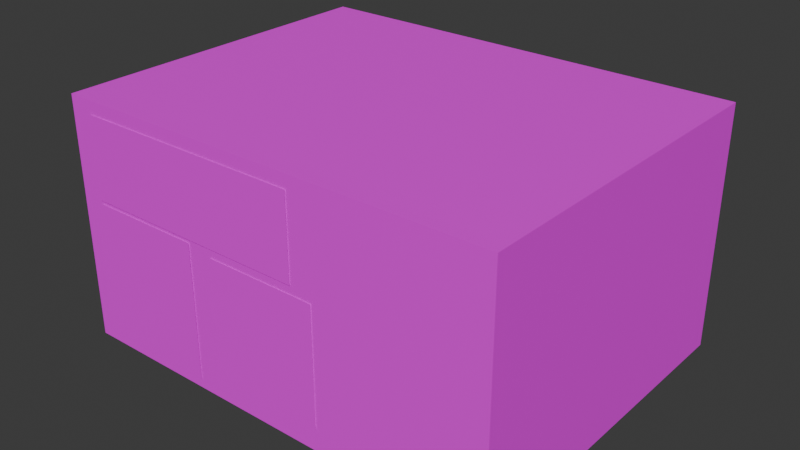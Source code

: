 # Source: untitled.blend  (saved by Blender 4.1.24; exported with 4.5.12 LTS)
import bpy
from mathutils import Matrix  # noqa: F401  (used for matrix-valued properties, if any)

bpy.ops.wm.read_factory_settings(use_empty=True)
scene = bpy.context.scene
scene.name = 'Scene'

# ---- images (referenced by path relative to the original .blend; pixels are not part of the script)
import os
ASSET_DIR = os.environ.get("B2B_ASSET_DIR", "")  # directory of the original .blend (textures are referenced by path, not embedded)
HERE = os.path.dirname(os.path.abspath(__file__))  # packed textures are extracted next to this script under _unpacked/

def load_image(name, relpath, width, height, colorspace="sRGB"):
    """Load a texture the original file referenced (path relative to the .blend, or extracted next to this script)."""
    p = next((c for c in (os.path.join(HERE, relpath), os.path.join(ASSET_DIR, relpath)) if relpath and os.path.exists(c)), "")
    if p:
        img = bpy.data.images.load(p, check_existing=True)
        img.name = name
    else:  # same state as the original file: an image datablock whose file is absent (Cycles renders it pink)
        img = bpy.data.images.new(name, width, height)
        img.source = "FILE"
        img.filepath = "//" + (relpath or name)
    img.colorspace_settings.name = colorspace
    return img
img_map__8_002 = load_image('Map #8.002', 'Box.PNG', 1024, 1024, 'sRGB')
img_2 = load_image('贴图 #2', 'Screenshot 2025-04-01 153145.png', 1024, 1024, 'sRGB')
img_2_001 = load_image('贴图 #2.001', 'Screenshot 2025-04-01 153145.png', 1024, 1024, 'Non-Color')
img_0_002 = load_image('贴图 #0.002', 'Screenshot 2025-04-01 151141.png', 1024, 1024, 'sRGB')
img_0_003 = load_image('贴图 #0.003', 'Screenshot 2025-04-01 151141.png', 1024, 1024, 'Non-Color')
img_1_002 = load_image('贴图 #1.002', 'Screenshot 2025-04-01 151637.png', 1024, 1024, 'sRGB')
img_1_003 = load_image('贴图 #1.003', 'Screenshot 2025-04-01 151637.png', 1024, 1024, 'Non-Color')

# ---- materials (node trees are filled in below, after node groups)
mat_material__50_001 = bpy.data.materials.new('Material #50.001')
mat_material__50_001.use_transparent_shadow = False
mat_material__50_001.diffuse_color = (0.5, 0.5, 0.5, 1.0)
mat_material__50_001.roughness = 0.5528
mat_material__50_001.specular_intensity = 1.0
mat_material__100 = bpy.data.materials.new('Material #100')
mat_material__100.surface_render_method = 'BLENDED'
mat_material__100.blend_method = 'BLEND'
mat_material__100.use_transparency_overlap = False
mat_material__100.show_transparent_back = False
mat_material__100.use_transparent_shadow = False
mat_material__100.diffuse_color = (0.5, 0.5, 0.5, 1.0)
mat_material__100.roughness = 0.5528
mat_material__100.specular_intensity = 1.0
mat_material__98_001 = bpy.data.materials.new('Material #98.001')
mat_material__98_001.surface_render_method = 'BLENDED'
mat_material__98_001.blend_method = 'BLEND'
mat_material__98_001.use_transparency_overlap = False
mat_material__98_001.show_transparent_back = False
mat_material__98_001.use_transparent_shadow = False
mat_material__98_001.diffuse_color = (0.5, 0.5, 0.5, 1.0)
mat_material__98_001.roughness = 0.5528
mat_material__98_001.specular_intensity = 1.0
mat_material__99_001 = bpy.data.materials.new('Material #99.001')
mat_material__99_001.surface_render_method = 'BLENDED'
mat_material__99_001.blend_method = 'BLEND'
mat_material__99_001.use_transparency_overlap = False
mat_material__99_001.show_transparent_back = False
mat_material__99_001.use_transparent_shadow = False
mat_material__99_001.diffuse_color = (1.0, 1.0, 1.0, 1.0)
mat_material__99_001.roughness = 0.5528
mat_material__99_001.specular_intensity = 1.0

# ---- material node trees
mat_material__50_001.use_nodes = True; mat_material__50_001.node_tree.nodes.clear()
_N = mat_material__50_001.node_tree.nodes; _L = mat_material__50_001.node_tree.links
n0 = _N.new('ShaderNodeBsdfPrincipled'); n0.name = 'Principled BSDF'; n0.location = (10, 300)
n0.inputs[2].default_value = 0.5528
n0.inputs[13].default_value = 1.0
n0.inputs[27].default_value = (0.0, 0.0, 0.0, 1.0)
n1 = _N.new('ShaderNodeOutputMaterial'); n1.name = '材質輸出'; n1.location = (300, 300)
n2 = _N.new('ShaderNodeNormalMap'); n2.name = '法線映射'; n2.location = (-300, -300)
n2.label = 'Normal/Map'
n3 = _N.new('ShaderNodeTexImage'); n3.name = '影像紋理'; n3.location = (-300, 600)
n3.image = img_map__8_002
_L.new(n0.outputs[0], n1.inputs[0])
_L.new(n2.outputs[0], n0.inputs[5])
_L.new(n3.outputs[0], n0.inputs[0])
n1.is_active_output = True
mat_material__100.use_nodes = True; mat_material__100.node_tree.nodes.clear()
_N = mat_material__100.node_tree.nodes; _L = mat_material__100.node_tree.links
n0 = _N.new('ShaderNodeBsdfPrincipled'); n0.name = 'Principled BSDF'; n0.location = (10, 300)
n0.inputs[2].default_value = 0.5528
n0.inputs[13].default_value = 1.0
n0.inputs[27].default_value = (0.0, 0.0, 0.0, 1.0)
n1 = _N.new('ShaderNodeOutputMaterial'); n1.name = '材質輸出'; n1.location = (300, 300)
n2 = _N.new('ShaderNodeNormalMap'); n2.name = '法線映射'; n2.location = (-300, -300)
n2.label = 'Normal/Map'
n3 = _N.new('ShaderNodeTexImage'); n3.name = '影像紋理'; n3.location = (-300, 600)
n3.image = img_2
n4 = _N.new('ShaderNodeTexImage'); n4.name = '影像紋理.001'; n4.location = (-300, 0)
n4.image = img_2_001
_L.new(n0.outputs[0], n1.inputs[0])
_L.new(n2.outputs[0], n0.inputs[5])
_L.new(n3.outputs[0], n0.inputs[0])
_L.new(n4.outputs[1], n0.inputs[4])
n1.is_active_output = True
mat_material__98_001.use_nodes = True; mat_material__98_001.node_tree.nodes.clear()
_N = mat_material__98_001.node_tree.nodes; _L = mat_material__98_001.node_tree.links
n0 = _N.new('ShaderNodeBsdfPrincipled'); n0.name = 'Principled BSDF'; n0.location = (10, 300)
n0.inputs[2].default_value = 0.5528
n0.inputs[13].default_value = 1.0
n0.inputs[27].default_value = (0.0, 0.0, 0.0, 1.0)
n1 = _N.new('ShaderNodeOutputMaterial'); n1.name = '材質輸出'; n1.location = (300, 300)
n2 = _N.new('ShaderNodeNormalMap'); n2.name = '法線映射'; n2.location = (-300, -300)
n2.label = 'Normal/Map'
n3 = _N.new('ShaderNodeTexImage'); n3.name = '影像紋理'; n3.location = (-300, 600)
n3.image = img_0_002
n4 = _N.new('ShaderNodeTexImage'); n4.name = '影像紋理.001'; n4.location = (-300, 0)
n4.image = img_0_003
_L.new(n0.outputs[0], n1.inputs[0])
_L.new(n2.outputs[0], n0.inputs[5])
_L.new(n3.outputs[0], n0.inputs[0])
_L.new(n4.outputs[1], n0.inputs[4])
n1.is_active_output = True
mat_material__99_001.use_nodes = True; mat_material__99_001.node_tree.nodes.clear()
_N = mat_material__99_001.node_tree.nodes; _L = mat_material__99_001.node_tree.links
n0 = _N.new('ShaderNodeBsdfPrincipled'); n0.name = 'Principled BSDF'; n0.location = (10, 300)
n0.inputs[2].default_value = 0.5528
n0.inputs[13].default_value = 1.0
n0.inputs[27].default_value = (0.0, 0.0, 0.0, 1.0)
n1 = _N.new('ShaderNodeOutputMaterial'); n1.name = '材質輸出'; n1.location = (300, 300)
n2 = _N.new('ShaderNodeNormalMap'); n2.name = '法線映射'; n2.location = (-300, -300)
n2.label = 'Normal/Map'
n3 = _N.new('ShaderNodeTexImage'); n3.name = '影像紋理'; n3.location = (-300, 600)
n3.image = img_1_002
n4 = _N.new('ShaderNodeTexImage'); n4.name = '影像紋理.001'; n4.location = (-300, 0)
n4.image = img_1_003
_L.new(n0.outputs[0], n1.inputs[0])
_L.new(n2.outputs[0], n0.inputs[5])
_L.new(n3.outputs[0], n0.inputs[0])
_L.new(n4.outputs[1], n0.inputs[4])
n1.is_active_output = True

# ---- world
world_world = bpy.data.worlds.new('World'); scene.world = world_world
world_world.use_nodes = True; world_world.node_tree.nodes.clear()
_N = world_world.node_tree.nodes; _L = world_world.node_tree.links
n0 = _N.new('ShaderNodeOutputWorld'); n0.name = 'World Output'; n0.location = (300, 300)
n1 = _N.new('ShaderNodeBackground'); n1.name = 'Background'; n1.location = (10, 300)
n1.inputs[0].default_value = (0.05088, 0.05088, 0.05088, 1.0)
_L.new(n1.outputs[0], n0.inputs[0])
n0.is_active_output = True
world_world.color = (0.05088, 0.05088, 0.05088)
world_world.use_sun_shadow = False
world_world.sun_shadow_jitter_overblur = 0.0

# ---- meshes
me_004 = bpy.data.meshes.new('網格.004')
me_004.from_pydata([(-24.96, -5.973, 0.0), (24.96, -5.973, 0.0), (-24.96, 5.973, 0.0), (24.96, 5.973, 0.0), (-24.96, -5.973, 5.145), (24.96, -5.973, 5.145), (-24.96, 5.973, 5.145), (24.96, 5.973, 5.145)], [], [(0, 2, 3, 1), (4, 5, 7, 6), (0, 1, 5, 4), (1, 3, 7, 5), (3, 2, 6, 7), (2, 0, 4, 6)])
me_004.polygons.foreach_set('use_smooth', [True] * 6)
_k = set([(0, 1), (0, 2), (0, 4), (1, 3), (1, 5), (2, 3), (2, 6), (3, 7), (4, 5), (4, 6), (5, 7), (6, 7)])
me_004.attributes.new('sharp_edge', 'BOOLEAN', 'EDGE').data.foreach_set('value', [ (min(e.vertices), max(e.vertices)) in _k for e in me_004.edges])
_uv = me_004.uv_layers.new(name='UVChannel_1')
_uv.uv.foreach_set('vector', [1.0, 0.0, 1.0, 1.0, 0.0, 1.0, 0.0, 0.0, 0.0, 0.0, 1.0, 0.0, 1.0, 1.0, 0.0, 1.0, 0.0, 0.0, 1.0, 0.0, 1.0, 1.0, 0.0, 1.0, 0.0, 0.0, 1.0, 0.0, 1.0, 1.0, 0.0, 1.0, 0.0, 0.0, 1.0, 0.0, 1.0, 1.0, 0.0, 1.0, 0.0, 0.0, 1.0, 0.0, 1.0, 1.0, 0.0, 1.0])
me_004.materials.append(mat_material__50_001)
me_004.update()
me_004.normals_split_custom_set([tuple(v) for v in zip(*[iter([0.0, 0.0, -1.0, 0.0, 0.0, -1.0, 0.0, 0.0, -1.0, 0.0, 0.0, -1.0, 0.0, 0.0, 1.0, 0.0, 0.0, 1.0, 0.0, 0.0, 1.0, 0.0, 0.0, 1.0, 0.0, -1.0, 0.0, 0.0, -1.0, 0.0, 0.0, -1.0, 0.0, 0.0, -1.0, 0.0, 1.0, 0.0, 0.0, 1.0, 0.0, 0.0, 1.0, 0.0, 0.0, 1.0, 0.0, 0.0, 0.0, 1.0, 0.0, 0.0, 1.0, 0.0, 0.0, 1.0, 0.0, 0.0, 1.0, 0.0, -1.0, 0.0, 0.0, -1.0, 0.0, 0.0, -1.0, 0.0, 0.0, -1.0, 0.0, 0.0])] * 3)])
me_005 = bpy.data.meshes.new('網格.005')
me_005.from_pydata([(-1.147, -0.6841, 0.0), (-0.5733, -0.6841, 0.0), (0.0, -0.6841, 0.0), (0.5733, -0.6841, 0.0), (1.147, -0.6841, 0.0), (-1.147, -0.342, 0.0), (-0.5733, -0.342, 0.0), (0.0, -0.342, 0.0), (0.5733, -0.342, 0.0), (1.147, -0.342, 0.0), (-1.147, 0.0, 0.0), (-0.5733, 0.0, 0.0), (0.0, 0.0, 0.0), (0.5733, 0.0, 0.0), (1.147, 0.0, 0.0), (-1.147, 0.342, 0.0), (-0.5733, 0.342, 0.0), (0.0, 0.342, 0.0), (0.5733, 0.342, 0.0), (1.147, 0.342, 0.0), (-1.147, 0.6841, 0.0), (-0.5733, 0.6841, 0.0), (0.0, 0.6841, 0.0), (0.5733, 0.6841, 0.0), (1.147, 0.6841, 0.0)], [], [(0, 1, 6, 5), (1, 2, 7, 6), (2, 3, 8, 7), (3, 4, 9, 8), (5, 6, 11, 10), (6, 7, 12, 11), (7, 8, 13, 12), (8, 9, 14, 13), (10, 11, 16, 15), (11, 12, 17, 16), (12, 13, 18, 17), (13, 14, 19, 18), (15, 16, 21, 20), (16, 17, 22, 21), (17, 18, 23, 22), (18, 19, 24, 23)])
me_005.polygons.foreach_set('use_smooth', [True] * 16)
_uv = me_005.uv_layers.new(name='UVChannel_1')
_uv.uv.foreach_set('vector', [0.0, 0.0, 0.25, 0.0, 0.25, 0.25, 0.0, 0.25, 0.25, 0.0, 0.5, 0.0, 0.5, 0.25, 0.25, 0.25, 0.5, 0.0, 0.75, 0.0, 0.75, 0.25, 0.5, 0.25, 0.75, 0.0, 1.0, 0.0, 1.0, 0.25, 0.75, 0.25, 0.0, 0.25, 0.25, 0.25, 0.25, 0.5, 0.0, 0.5, 0.25, 0.25, 0.5, 0.25, 0.5, 0.5, 0.25, 0.5, 0.5, 0.25, 0.75, 0.25, 0.75, 0.5, 0.5, 0.5, 0.75, 0.25, 1.0, 0.25, 1.0, 0.5, 0.75, 0.5, 0.0, 0.5, 0.25, 0.5, 0.25, 0.75, 0.0, 0.75, 0.25, 0.5, 0.5, 0.5, 0.5, 0.75, 0.25, 0.75, 0.5, 0.5, 0.75, 0.5, 0.75, 0.75, 0.5, 0.75, 0.75, 0.5, 1.0, 0.5, 1.0, 0.75, 0.75, 0.75, 0.0, 0.75, 0.25, 0.75, 0.25, 1.0, 0.0, 1.0, 0.25, 0.75, 0.5, 0.75, 0.5, 1.0, 0.25, 1.0, 0.5, 0.75, 0.75, 0.75, 0.75, 1.0, 0.5, 1.0, 0.75, 0.75, 1.0, 0.75, 1.0, 1.0, 0.75, 1.0])
me_005.materials.append(mat_material__100)
me_005.update()
me_005.normals_split_custom_set([tuple(v) for v in zip(*[iter([0.0, 0.0, 1.0, 0.0, 0.0, 1.0, 0.0, 0.0, 1.0, 0.0, 0.0, 1.0, 0.0, 0.0, 1.0, 0.0, 0.0, 1.0, 0.0, 0.0, 1.0, 0.0, 0.0, 1.0, 0.0, 0.0, 1.0, 0.0, 0.0, 1.0, 0.0, 0.0, 1.0, 0.0, 0.0, 1.0, 0.0, 0.0, 1.0, 0.0, 0.0, 1.0, 0.0, 0.0, 1.0, 0.0, 0.0, 1.0, 0.0, 0.0, 1.0, 0.0, 0.0, 1.0, 0.0, 0.0, 1.0, 0.0, 0.0, 1.0, 0.0, 0.0, 1.0, 0.0, 0.0, 1.0, 0.0, 0.0, 1.0, 0.0, 0.0, 1.0, 0.0, 0.0, 1.0, 0.0, 0.0, 1.0, 0.0, 0.0, 1.0, 0.0, 0.0, 1.0, 0.0, 0.0, 1.0, 0.0, 0.0, 1.0, 0.0, 0.0, 1.0, 0.0, 0.0, 1.0, 0.0, 0.0, 1.0, 0.0, 0.0, 1.0, 0.0, 0.0, 1.0, 0.0, 0.0, 1.0, 0.0, 0.0, 1.0, 0.0, 0.0, 1.0, 0.0, 0.0, 1.0, 0.0, 0.0, 1.0, 0.0, 0.0, 1.0, 0.0, 0.0, 1.0, 0.0, 0.0, 1.0, 0.0, 0.0, 1.0, 0.0, 0.0, 1.0, 0.0, 0.0, 1.0, 0.0, 0.0, 1.0, 0.0, 0.0, 1.0, 0.0, 0.0, 1.0, 0.0, 0.0, 1.0, 0.0, 0.0, 1.0, 0.0, 0.0, 1.0, 0.0, 0.0, 1.0, 0.0, 0.0, 1.0, 0.0, 0.0, 1.0, 0.0, 0.0, 1.0, 0.0, 0.0, 1.0, 0.0, 0.0, 1.0, 0.0, 0.0, 1.0, 0.0, 0.0, 1.0, 0.0, 0.0, 1.0, 0.0, 0.0, 1.0, 0.0, 0.0, 1.0, 0.0, 0.0, 1.0])] * 3)])
me_006 = bpy.data.meshes.new('網格.006')
me_006.from_pydata([(-1.147, -0.6841, 0.0), (-0.5733, -0.6841, 0.0), (0.0, -0.6841, 0.0), (0.5733, -0.6841, 0.0), (1.147, -0.6841, 0.0), (-1.147, -0.342, 0.0), (-0.5733, -0.342, 0.0), (0.0, -0.342, 0.0), (0.5733, -0.342, 0.0), (1.147, -0.342, 0.0), (-1.147, 0.0, 0.0), (-0.5733, 0.0, 0.0), (0.0, 0.0, 0.0), (0.5733, 0.0, 0.0), (1.147, 0.0, 0.0), (-1.147, 0.342, 0.0), (-0.5733, 0.342, 0.0), (0.0, 0.342, 0.0), (0.5733, 0.342, 0.0), (1.147, 0.342, 0.0), (-1.147, 0.6841, 0.0), (-0.5733, 0.6841, 0.0), (0.0, 0.6841, 0.0), (0.5733, 0.6841, 0.0), (1.147, 0.6841, 0.0)], [], [(0, 1, 6, 5), (1, 2, 7, 6), (2, 3, 8, 7), (3, 4, 9, 8), (5, 6, 11, 10), (6, 7, 12, 11), (7, 8, 13, 12), (8, 9, 14, 13), (10, 11, 16, 15), (11, 12, 17, 16), (12, 13, 18, 17), (13, 14, 19, 18), (15, 16, 21, 20), (16, 17, 22, 21), (17, 18, 23, 22), (18, 19, 24, 23)])
me_006.polygons.foreach_set('use_smooth', [True] * 16)
_uv = me_006.uv_layers.new(name='UVChannel_1')
_uv.uv.foreach_set('vector', [0.0, 0.0, 0.25, 0.0, 0.25, 0.25, 0.0, 0.25, 0.25, 0.0, 0.5, 0.0, 0.5, 0.25, 0.25, 0.25, 0.5, 0.0, 0.75, 0.0, 0.75, 0.25, 0.5, 0.25, 0.75, 0.0, 1.0, 0.0, 1.0, 0.25, 0.75, 0.25, 0.0, 0.25, 0.25, 0.25, 0.25, 0.5, 0.0, 0.5, 0.25, 0.25, 0.5, 0.25, 0.5, 0.5, 0.25, 0.5, 0.5, 0.25, 0.75, 0.25, 0.75, 0.5, 0.5, 0.5, 0.75, 0.25, 1.0, 0.25, 1.0, 0.5, 0.75, 0.5, 0.0, 0.5, 0.25, 0.5, 0.25, 0.75, 0.0, 0.75, 0.25, 0.5, 0.5, 0.5, 0.5, 0.75, 0.25, 0.75, 0.5, 0.5, 0.75, 0.5, 0.75, 0.75, 0.5, 0.75, 0.75, 0.5, 1.0, 0.5, 1.0, 0.75, 0.75, 0.75, 0.0, 0.75, 0.25, 0.75, 0.25, 1.0, 0.0, 1.0, 0.25, 0.75, 0.5, 0.75, 0.5, 1.0, 0.25, 1.0, 0.5, 0.75, 0.75, 0.75, 0.75, 1.0, 0.5, 1.0, 0.75, 0.75, 1.0, 0.75, 1.0, 1.0, 0.75, 1.0])
me_006.materials.append(mat_material__98_001)
me_006.update()
me_006.normals_split_custom_set([tuple(v) for v in zip(*[iter([0.0, 0.0, 1.0, 0.0, 0.0, 1.0, 0.0, 0.0, 1.0, 0.0, 0.0, 1.0, 0.0, 0.0, 1.0, 0.0, 0.0, 1.0, 0.0, 0.0, 1.0, 0.0, 0.0, 1.0, 0.0, 0.0, 1.0, 0.0, 0.0, 1.0, 0.0, 0.0, 1.0, 0.0, 0.0, 1.0, 0.0, 0.0, 1.0, 0.0, 0.0, 1.0, 0.0, 0.0, 1.0, 0.0, 0.0, 1.0, 0.0, 0.0, 1.0, 0.0, 0.0, 1.0, 0.0, 0.0, 1.0, 0.0, 0.0, 1.0, 0.0, 0.0, 1.0, 0.0, 0.0, 1.0, 0.0, 0.0, 1.0, 0.0, 0.0, 1.0, 0.0, 0.0, 1.0, 0.0, 0.0, 1.0, 0.0, 0.0, 1.0, 0.0, 0.0, 1.0, 0.0, 0.0, 1.0, 0.0, 0.0, 1.0, 0.0, 0.0, 1.0, 0.0, 0.0, 1.0, 0.0, 0.0, 1.0, 0.0, 0.0, 1.0, 0.0, 0.0, 1.0, 0.0, 0.0, 1.0, 0.0, 0.0, 1.0, 0.0, 0.0, 1.0, 0.0, 0.0, 1.0, 0.0, 0.0, 1.0, 0.0, 0.0, 1.0, 0.0, 0.0, 1.0, 0.0, 0.0, 1.0, 0.0, 0.0, 1.0, 0.0, 0.0, 1.0, 0.0, 0.0, 1.0, 0.0, 0.0, 1.0, 0.0, 0.0, 1.0, 0.0, 0.0, 1.0, 0.0, 0.0, 1.0, 0.0, 0.0, 1.0, 0.0, 0.0, 1.0, 0.0, 0.0, 1.0, 0.0, 0.0, 1.0, 0.0, 0.0, 1.0, 0.0, 0.0, 1.0, 0.0, 0.0, 1.0, 0.0, 0.0, 1.0, 0.0, 0.0, 1.0, 0.0, 0.0, 1.0, 0.0, 0.0, 1.0, 0.0, 0.0, 1.0, 0.0, 0.0, 1.0, 0.0, 0.0, 1.0])] * 3)])
me_007 = bpy.data.meshes.new('網格.007')
me_007.from_pydata([(-1.147, -0.6841, 0.0), (-0.5733, -0.6841, 0.0), (0.0, -0.6841, 0.0), (0.5733, -0.6841, 0.0), (1.147, -0.6841, 0.0), (-1.147, -0.342, 0.0), (-0.5733, -0.342, 0.0), (0.0, -0.342, 0.0), (0.5733, -0.342, 0.0), (1.147, -0.342, 0.0), (-1.147, 0.0, 0.0), (-0.5733, 0.0, 0.0), (0.0, 0.0, 0.0), (0.5733, 0.0, 0.0), (1.147, 0.0, 0.0), (-1.147, 0.342, 0.0), (-0.5733, 0.342, 0.0), (0.0, 0.342, 0.0), (0.5733, 0.342, 0.0), (1.147, 0.342, 0.0), (-1.147, 0.6841, 0.0), (-0.5733, 0.6841, 0.0), (0.0, 0.6841, 0.0), (0.5733, 0.6841, 0.0), (1.147, 0.6841, 0.0)], [], [(0, 1, 6, 5), (1, 2, 7, 6), (2, 3, 8, 7), (3, 4, 9, 8), (5, 6, 11, 10), (6, 7, 12, 11), (7, 8, 13, 12), (8, 9, 14, 13), (10, 11, 16, 15), (11, 12, 17, 16), (12, 13, 18, 17), (13, 14, 19, 18), (15, 16, 21, 20), (16, 17, 22, 21), (17, 18, 23, 22), (18, 19, 24, 23)])
me_007.polygons.foreach_set('use_smooth', [True] * 16)
_uv = me_007.uv_layers.new(name='UVChannel_1')
_uv.uv.foreach_set('vector', [0.0, 0.0, 0.25, 0.0, 0.25, 0.25, 0.0, 0.25, 0.25, 0.0, 0.5, 0.0, 0.5, 0.25, 0.25, 0.25, 0.5, 0.0, 0.75, 0.0, 0.75, 0.25, 0.5, 0.25, 0.75, 0.0, 1.0, 0.0, 1.0, 0.25, 0.75, 0.25, 0.0, 0.25, 0.25, 0.25, 0.25, 0.5, 0.0, 0.5, 0.25, 0.25, 0.5, 0.25, 0.5, 0.5, 0.25, 0.5, 0.5, 0.25, 0.75, 0.25, 0.75, 0.5, 0.5, 0.5, 0.75, 0.25, 1.0, 0.25, 1.0, 0.5, 0.75, 0.5, 0.0, 0.5, 0.25, 0.5, 0.25, 0.75, 0.0, 0.75, 0.25, 0.5, 0.5, 0.5, 0.5, 0.75, 0.25, 0.75, 0.5, 0.5, 0.75, 0.5, 0.75, 0.75, 0.5, 0.75, 0.75, 0.5, 1.0, 0.5, 1.0, 0.75, 0.75, 0.75, 0.0, 0.75, 0.25, 0.75, 0.25, 1.0, 0.0, 1.0, 0.25, 0.75, 0.5, 0.75, 0.5, 1.0, 0.25, 1.0, 0.5, 0.75, 0.75, 0.75, 0.75, 1.0, 0.5, 1.0, 0.75, 0.75, 1.0, 0.75, 1.0, 1.0, 0.75, 1.0])
me_007.materials.append(mat_material__99_001)
me_007.update()
me_007.normals_split_custom_set([tuple(v) for v in zip(*[iter([0.0, 0.0, 1.0, 0.0, 0.0, 1.0, 0.0, 0.0, 1.0, 0.0, 0.0, 1.0, 0.0, 0.0, 1.0, 0.0, 0.0, 1.0, 0.0, 0.0, 1.0, 0.0, 0.0, 1.0, 0.0, 0.0, 1.0, 0.0, 0.0, 1.0, 0.0, 0.0, 1.0, 0.0, 0.0, 1.0, 0.0, 0.0, 1.0, 0.0, 0.0, 1.0, 0.0, 0.0, 1.0, 0.0, 0.0, 1.0, 0.0, 0.0, 1.0, 0.0, 0.0, 1.0, 0.0, 0.0, 1.0, 0.0, 0.0, 1.0, 0.0, 0.0, 1.0, 0.0, 0.0, 1.0, 0.0, 0.0, 1.0, 0.0, 0.0, 1.0, 0.0, 0.0, 1.0, 0.0, 0.0, 1.0, 0.0, 0.0, 1.0, 0.0, 0.0, 1.0, 0.0, 0.0, 1.0, 0.0, 0.0, 1.0, 0.0, 0.0, 1.0, 0.0, 0.0, 1.0, 0.0, 0.0, 1.0, 0.0, 0.0, 1.0, 0.0, 0.0, 1.0, 0.0, 0.0, 1.0, 0.0, 0.0, 1.0, 0.0, 0.0, 1.0, 0.0, 0.0, 1.0, 0.0, 0.0, 1.0, 0.0, 0.0, 1.0, 0.0, 0.0, 1.0, 0.0, 0.0, 1.0, 0.0, 0.0, 1.0, 0.0, 0.0, 1.0, 0.0, 0.0, 1.0, 0.0, 0.0, 1.0, 0.0, 0.0, 1.0, 0.0, 0.0, 1.0, 0.0, 0.0, 1.0, 0.0, 0.0, 1.0, 0.0, 0.0, 1.0, 0.0, 0.0, 1.0, 0.0, 0.0, 1.0, 0.0, 0.0, 1.0, 0.0, 0.0, 1.0, 0.0, 0.0, 1.0, 0.0, 0.0, 1.0, 0.0, 0.0, 1.0, 0.0, 0.0, 1.0, 0.0, 0.0, 1.0, 0.0, 0.0, 1.0, 0.0, 0.0, 1.0, 0.0, 0.0, 1.0])] * 3)])

# ---- objects
ob_box001 = bpy.data.objects.new('Box001', me_004)
ob_plane002 = bpy.data.objects.new('Plane002', me_005)
ob_plane003 = bpy.data.objects.new('Plane003', me_006)
ob_plane005 = bpy.data.objects.new('Plane005', me_007)

# ---- transforms, parenting, visibility, modifiers, constraints
ob_box001.location = (-0.03591, -0.004843, 0.0007726)
ob_box001.scale = (0.004343, 0.014, 0.02286)
ob_box001.color = (0.8, 0.8, 0.8, 1.0)
ob_plane002.location = (-0.07583, -0.08887, 0.09237)
ob_plane002.rotation_euler = (1.571, -0.0, 0.0)
ob_plane002.scale = (0.04924, 0.02879, 0.0254)
ob_plane002.color = (0.8, 0.8, 0.8, 1.0)
ob_plane003.location = (-0.1043, -0.08887, 0.03839)
ob_plane003.rotation_euler = (1.571, -0.0, 0.0)
ob_plane003.scale = (0.02446, 0.04781, 0.02895)
ob_plane003.color = (0.8, 0.8, 0.8, 1.0)
ob_plane005.location = (-0.03643, -0.08887, 0.04022)
ob_plane005.rotation_euler = (1.571, -0.0, 0.0)
ob_plane005.scale = (0.02391, 0.0416, 0.02374)
ob_plane005.color = (0.8, 0.8, 0.8, 1.0)

# ---- collection membership
scene.collection.objects.link(ob_box001)
scene.collection.objects.link(ob_plane002)
scene.collection.objects.link(ob_plane003)
scene.collection.objects.link(ob_plane005)

# ---- scene / render settings (as saved in the file)
scene.frame_start = 1; scene.frame_end = 250; scene.frame_set(1)
scene.render.engine = 'BLENDER_EEVEE_NEXT'
scene.render.fps = 30
scene.cycles.sampling_pattern = 'TABULATED_SOBOL'
scene.eevee.ray_tracing_options.trace_max_roughness = 0.0
bpy.context.view_layer.update()

# ---- added for rendering (the .blend has no active camera and no usable light): camera, sun
cam_auto = bpy.data.cameras.new('AutoCamera')
cam_auto.lens = 50.0
cam_auto.sensor_width = 36.0
cam_auto.clip_end = 1000.0
ob_auto_camera = bpy.data.objects.new('AutoCamera', cam_auto)
scene.collection.objects.link(ob_auto_camera)
ob_auto_camera.location = (0.240031, -0.336159, 0.280327)
ob_auto_camera.rotation_euler = (1.09748, -7.21219e-08, 0.694738)
scene.camera = ob_auto_camera
light_auto_sun = bpy.data.lights.new('AutoSun', 'SUN')
light_auto_sun.energy = 3.0
light_auto_sun.angle = 0.0523599
ob_auto_sun = bpy.data.objects.new('AutoSun', light_auto_sun)
scene.collection.objects.link(ob_auto_sun)
ob_auto_sun.rotation_euler = (0.872665, 0.174533, 0.523599)
bpy.context.view_layer.update()
